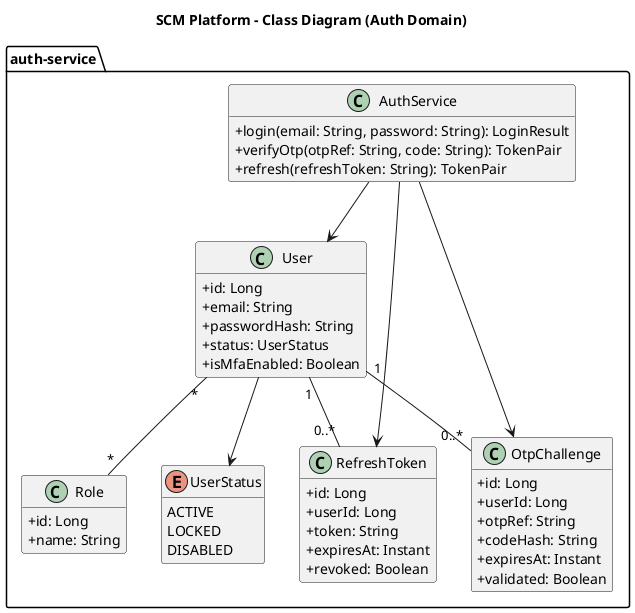

The diagram above was rendered by PlantUML. Its source (embedded in the PNG):
@startuml
skinparam shadowing false
skinparam classAttributeIconSize 0
hide empty members

title SCM Platform - Class Diagram (Auth Domain)

package "auth-service" {
  class User {
    +id: Long
    +email: String
    +passwordHash: String
    +status: UserStatus
    +isMfaEnabled: Boolean
  }

  class Role {
    +id: Long
    +name: String
  }

  class RefreshToken {
    +id: Long
    +userId: Long
    +token: String
    +expiresAt: Instant
    +revoked: Boolean
  }

  class OtpChallenge {
    +id: Long
    +userId: Long
    +otpRef: String
    +codeHash: String
    +expiresAt: Instant
    +validated: Boolean
  }

  enum UserStatus {
    ACTIVE
    LOCKED
    DISABLED
  }

  class AuthService {
    +login(email: String, password: String): LoginResult
    +verifyOtp(otpRef: String, code: String): TokenPair
    +refresh(refreshToken: String): TokenPair
  }
}

User --> UserStatus
User "*" -- "*" Role
User "1" -- "0..*" RefreshToken
User "1" -- "0..*" OtpChallenge
AuthService --> User
AuthService --> RefreshToken
AuthService --> OtpChallenge

@enduml